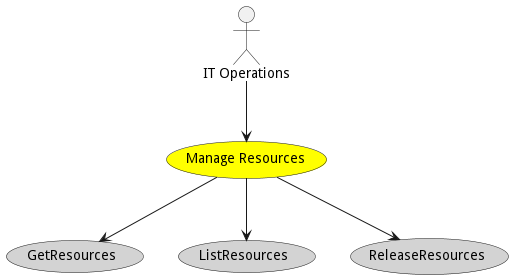

The diagram above was rendered by PlantUML. Its source (embedded in the PNG):
@startuml


usecase "Manage Resources" as ManageResources #yellow

Actor "IT Operations" as ITOperations

ITOperations --> ManageResources



usecase "GetResources" as GetResources #lightgrey

ManageResources --> GetResources

usecase "ListResources" as ListResources #lightgrey

ManageResources --> ListResources

usecase "ReleaseResources" as ReleaseResources #lightgrey

ManageResources --> ReleaseResources









@enduml